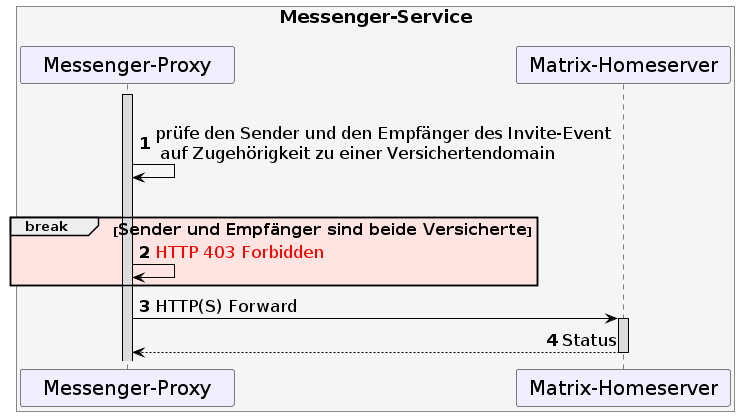

The diagram above was rendered by PlantUML. Its source (embedded in the PNG):
@startuml
skinparam sequenceMessageAlign direction
skinparam minClassWidth 200
skinparam BoxPadding 1
skinparam sequenceReferenceHeaderBackgroundColor palegreen
scale max 2048 width

skinparam sequence {
ArrowColor black
ArrowFontSize 17
ActorBorderColor black
LifeLineBorderColor black
LifeLineBackgroundColor Gainsboro

ParticipantBorderColor Motivation
ParticipantBackgroundColor Motivation
ParticipantFontSize 20
ParticipantFontColor black
ParticipantBorderColor Black
ParticipantBackgroundColor MOTIVATION

ActorBackgroundColor Gainsboro
ActorFontColor black
ActorFontSize 20

}

autonumber

    box <size:18>Messenger-Service\n#WhiteSmoke
    participant MP as "Messenger-Proxy"
    participant MH as "Matrix-Homeserver"
    end box


|||
Activate MP
MP->MP: prüfe den Sender und den Empfänger des Invite-Event\n auf Zugehörigkeit zu einer Versichertendomain 
|||
break #MistyRose <size:16>Sender und Empfänger sind beide Versicherte</size> 
MP->MP: <font color=red>HTTP 403 Forbidden</font>
end

MP->MH: HTTP(S) Forward
Activate MH
MH-->MP: Status
Deactivate MH

@enduml